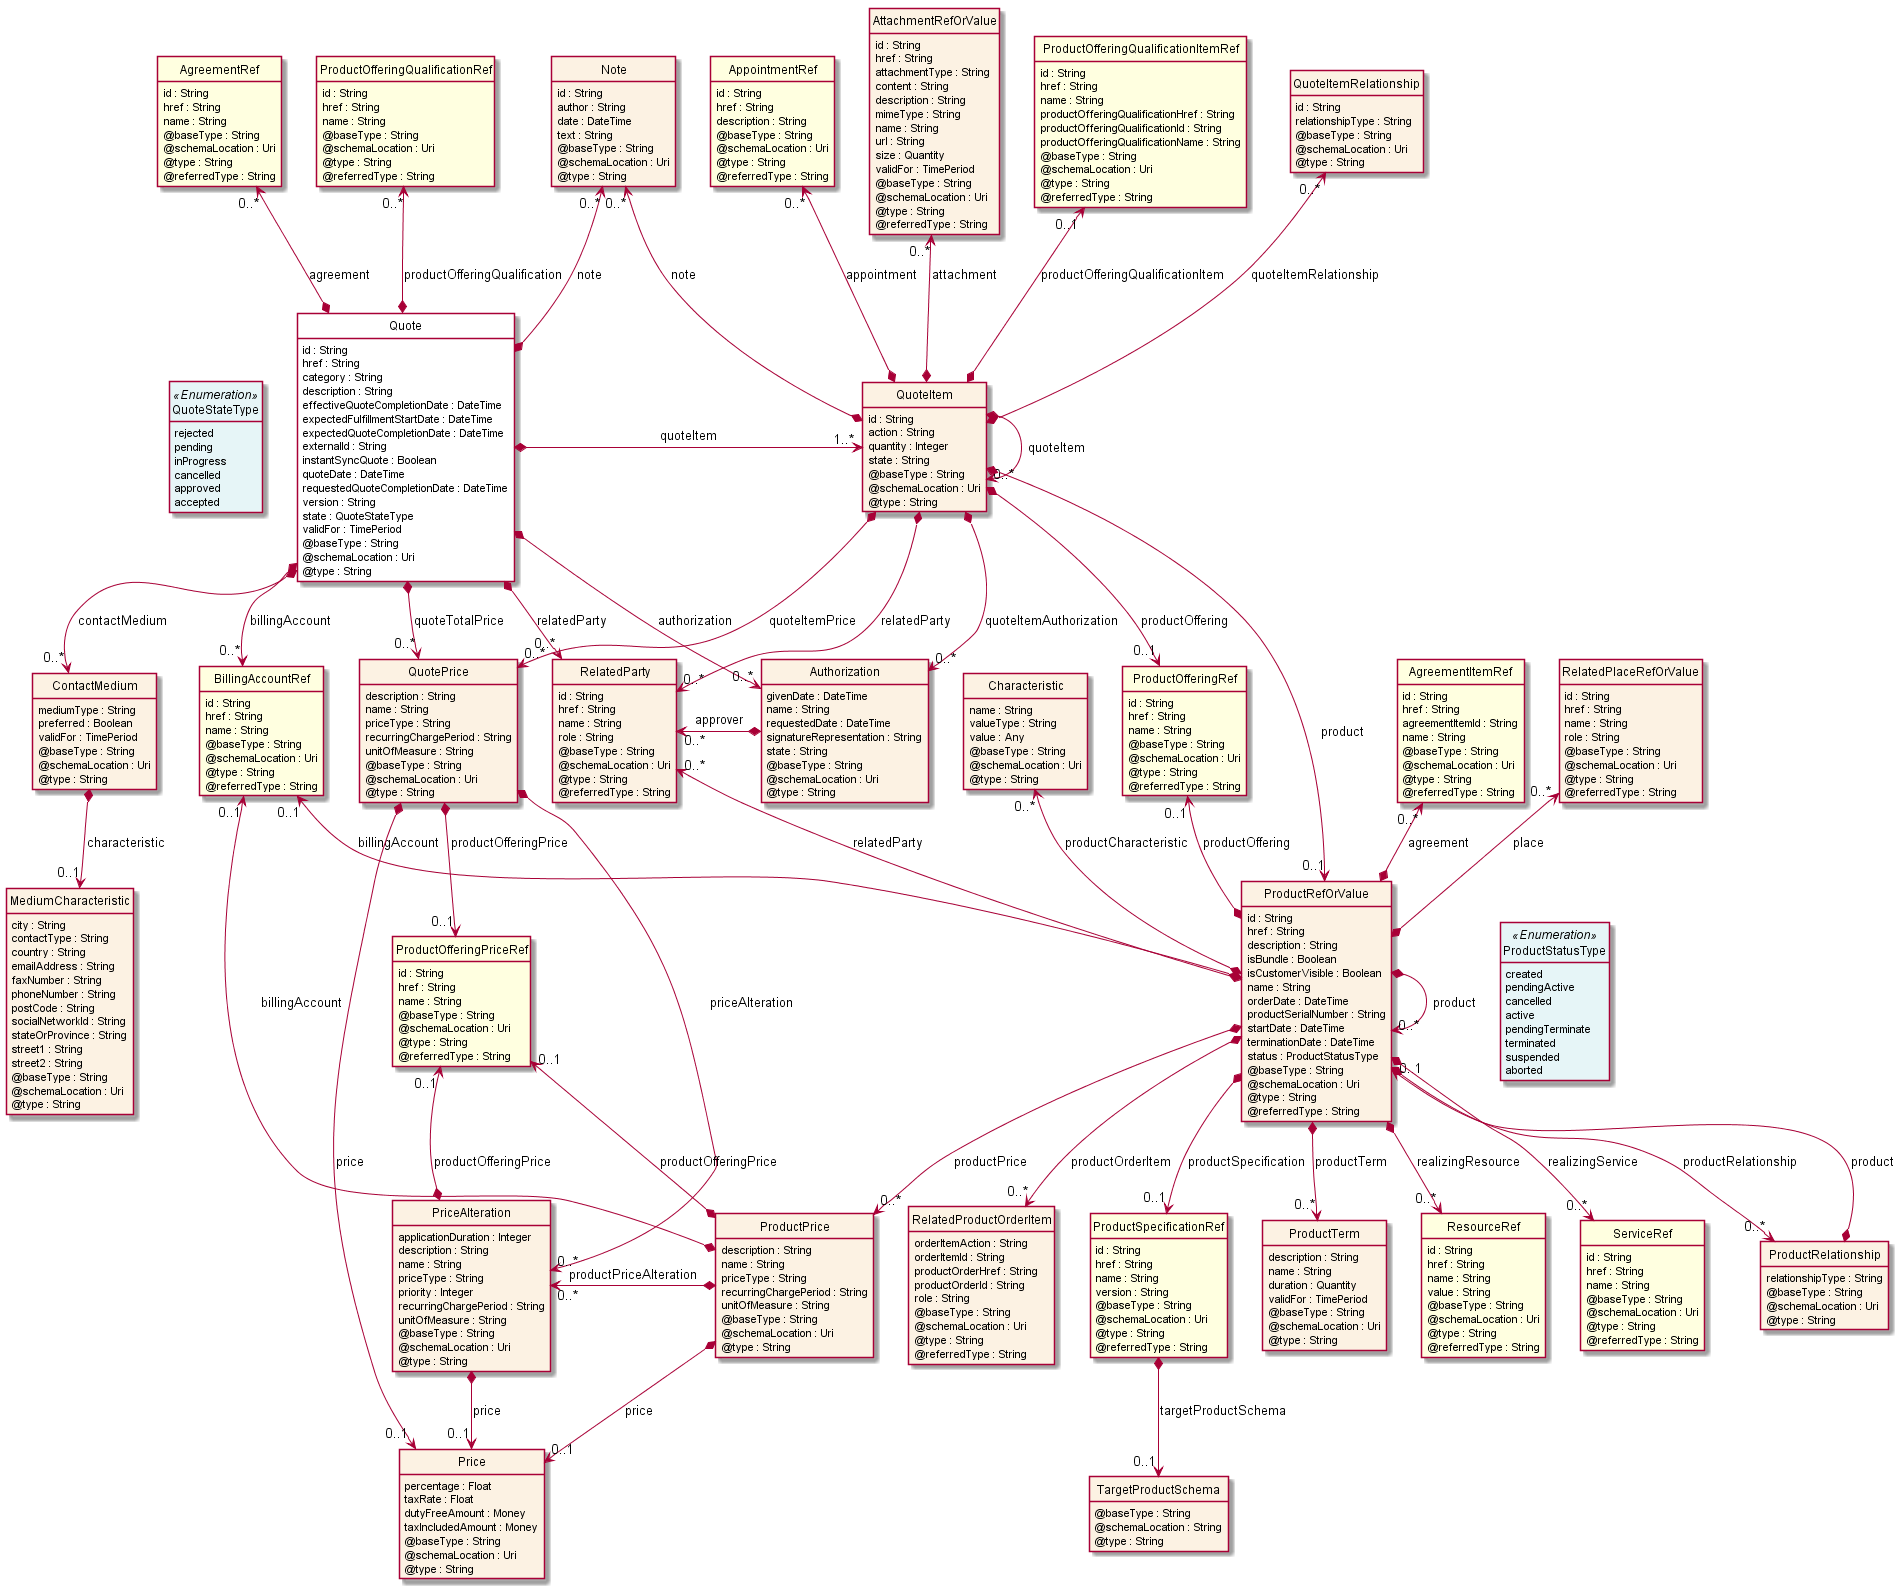

The diagram above was rendered by PlantUML. Its source (embedded in the PNG):
@startuml
hide circle
hide methods
hide stereotype
show <<Enumeration>> stereotype
skinparam class {
   BackgroundColor<<Enumeration>> #E6F5F7
   BackgroundColor<<Ref>> #FFFFE0
   BackgroundColor<<Pivot>> #FFFFFFF
   BackgroundColor #FCF2E3
}

class Quote <<Pivot>> {
    id : String
    href : String
    category : String
    description : String
    effectiveQuoteCompletionDate : DateTime
    expectedFulfillmentStartDate : DateTime
    expectedQuoteCompletionDate : DateTime
    externalId : String
    instantSyncQuote : Boolean
    quoteDate : DateTime
    requestedQuoteCompletionDate : DateTime
    version : String
    state : QuoteStateType
    validFor : TimePeriod
    @baseType : String
    @schemaLocation : Uri
    @type : String
}

class QuoteStateType <<Enumeration>> {
    rejected
    pending
    inProgress
    cancelled
    approved
    accepted
}


class AgreementRef <<Ref>> {
    id : String
    href : String
    name : String
    @baseType : String
    @schemaLocation : Uri
    @type : String
    @referredType : String
}

class Authorization {
    givenDate : DateTime
    name : String
    requestedDate : DateTime
    signatureRepresentation : String
    state : String
    @baseType : String
    @schemaLocation : Uri
    @type : String
}

class RelatedParty {
    id : String
    href : String
    name : String
    role : String
    @baseType : String
    @schemaLocation : Uri
    @type : String
    @referredType : String
}

class BillingAccountRef <<Ref>> {
    id : String
    href : String
    name : String
    @baseType : String
    @schemaLocation : Uri
    @type : String
    @referredType : String
}

class ContactMedium {
    mediumType : String
    preferred : Boolean
    validFor : TimePeriod
    @baseType : String
    @schemaLocation : Uri
    @type : String
}

class MediumCharacteristic {
    city : String
    contactType : String
    country : String
    emailAddress : String
    faxNumber : String
    phoneNumber : String
    postCode : String
    socialNetworkId : String
    stateOrProvince : String
    street1 : String
    street2 : String
    @baseType : String
    @schemaLocation : Uri
    @type : String
}

class Note {
    id : String
    author : String
    date : DateTime
    text : String
    @baseType : String
    @schemaLocation : Uri
    @type : String
}

class ProductOfferingQualificationRef <<Ref>> {
    id : String
    href : String
    name : String
    @baseType : String
    @schemaLocation : Uri
    @type : String
    @referredType : String
}

class QuoteItem {
    id : String
    action : String
    quantity : Integer
    state : String
    @baseType : String
    @schemaLocation : Uri
    @type : String
}

class AppointmentRef <<Ref>> {
    id : String
    href : String
    description : String
    @baseType : String
    @schemaLocation : Uri
    @type : String
    @referredType : String
}

class AttachmentRefOrValue {
    id : String
    href : String
    attachmentType : String
    content : String
    description : String
    mimeType : String
    name : String
    url : String
    size : Quantity
    validFor : TimePeriod
    @baseType : String
    @schemaLocation : Uri
    @type : String
    @referredType : String
}

class ProductRefOrValue {
    id : String
    href : String
    description : String
    isBundle : Boolean
    isCustomerVisible : Boolean
    name : String
    orderDate : DateTime
    productSerialNumber : String
    startDate : DateTime
    terminationDate : DateTime
    status : ProductStatusType
    @baseType : String
    @schemaLocation : Uri
    @type : String
    @referredType : String
}

class ProductStatusType <<Enumeration>> {
    created
    pendingActive
    cancelled
    active
    pendingTerminate
    terminated
    suspended
    aborted 
}


class AgreementItemRef <<Ref>> {
    id : String
    href : String
    agreementItemId : String
    name : String
    @baseType : String
    @schemaLocation : Uri
    @type : String
    @referredType : String
}

class RelatedPlaceRefOrValue {
    id : String
    href : String
    name : String
    role : String
    @baseType : String
    @schemaLocation : Uri
    @type : String
    @referredType : String
}

class Characteristic {
    name : String
    valueType : String
    value : Any
    @baseType : String
    @schemaLocation : Uri
    @type : String
}

class ProductOfferingRef <<Ref>> {
    id : String
    href : String
    name : String
    @baseType : String
    @schemaLocation : Uri
    @type : String
    @referredType : String
}

class RelatedProductOrderItem {
    orderItemAction : String
    orderItemId : String
    productOrderHref : String
    productOrderId : String
    role : String
    @baseType : String
    @schemaLocation : Uri
    @type : String
    @referredType : String
}

class ProductPrice {
    description : String
    name : String
    priceType : String
    recurringChargePeriod : String
    unitOfMeasure : String
    @baseType : String
    @schemaLocation : Uri
    @type : String
}

class Price {
    percentage : Float
    taxRate : Float
    dutyFreeAmount : Money
    taxIncludedAmount : Money
    @baseType : String
    @schemaLocation : Uri
    @type : String
}

class ProductOfferingPriceRef <<Ref>> {
    id : String
    href : String
    name : String
    @baseType : String
    @schemaLocation : Uri
    @type : String
    @referredType : String
}

class PriceAlteration {
    applicationDuration : Integer
    description : String
    name : String
    priceType : String
    priority : Integer
    recurringChargePeriod : String
    unitOfMeasure : String
    @baseType : String
    @schemaLocation : Uri
    @type : String
}

class ProductRelationship {
    relationshipType : String
    @baseType : String
    @schemaLocation : Uri
    @type : String
}

class ProductSpecificationRef <<Ref>> {
    id : String
    href : String
    name : String
    version : String
    @baseType : String
    @schemaLocation : Uri
    @type : String
    @referredType : String
}

class TargetProductSchema {
    @baseType : String
    @schemaLocation : String
    @type : String
}

class ProductTerm {
    description : String
    name : String
    duration : Quantity
    validFor : TimePeriod
    @baseType : String
    @schemaLocation : Uri
    @type : String
}

class ResourceRef <<Ref>> {
    id : String
    href : String
    name : String
    value : String
    @baseType : String
    @schemaLocation : Uri
    @type : String
    @referredType : String
}

class ServiceRef <<Ref>> {
    id : String
    href : String
    name : String
    @baseType : String
    @schemaLocation : Uri
    @type : String
    @referredType : String
}

class ProductOfferingQualificationItemRef <<Ref>> {
    id : String
    href : String
    name : String
    productOfferingQualificationHref : String
    productOfferingQualificationId : String
    productOfferingQualificationName : String
    @baseType : String
    @schemaLocation : Uri
    @type : String
    @referredType : String
}

class QuotePrice {
    description : String
    name : String
    priceType : String
    recurringChargePeriod : String
    unitOfMeasure : String
    @baseType : String
    @schemaLocation : Uri
    @type : String
}

class QuoteItemRelationship {
    id : String
    relationshipType : String
    @baseType : String
    @schemaLocation : Uri
    @type : String
}


Quote *-right-> "1..*" QuoteItem : quoteItem
Quote -left[hidden]-> QuoteStateType
Quote *-->  "0..*" QuotePrice : quoteTotalPrice
QuoteItem *-->  "0..*" QuotePrice : quoteItemPrice
Quote *-->  "0..*" Authorization : authorization
QuoteItem *-->  "0..*" Authorization : quoteItemAuthorization
Note "0..*" <--* Quote : note
Note "0..*" <--* QuoteItem : note
Note -right[hidden]-> QuoteItem
RelatedParty "0..*" <-left-* Authorization : approver
Quote *-->  "0..*" RelatedParty : relatedParty
QuoteItem *-->  "0..*" RelatedParty : relatedParty
Quote *-->  "0..*" BillingAccountRef : billingAccount
Quote -[hidden]-> BillingAccountRef
BillingAccountRef -right[hidden]- QuotePrice





QuoteItem *-right-> "0..*" QuoteItem : quoteItem
RelatedParty "0..*" <--* ProductRefOrValue : relatedParty
QuoteItem *-->  "0..1" ProductRefOrValue : product
BillingAccountRef "0..1" <-left-* ProductRefOrValue : billingAccount
QuoteItem *-->  "0..1" ProductOfferingRef : productOffering

ProductRefOrValue *-right-> "0..*" ProductRefOrValue : product
ProductRefOrValue -right[hidden]-> ProductStatusType
BillingAccountRef "0..1" <--* ProductPrice : billingAccount
ProductRefOrValue *-->  "0..*" ProductPrice : productPrice
ProductRefOrValue *-->  "0..*" ProductRelationship : productRelationship
ProductRefOrValue -[hidden]-> ProductRelationship
ProductPrice -right[hidden]- ProductRelationship


PriceAlteration "0..*" <-left-* ProductPrice : productPriceAlteration
QuotePrice *-->  "0..*" PriceAlteration : priceAlteration
ProductPrice *-->  "0..1" Price : price
PriceAlteration *-->  "0..1" Price : price
QuotePrice *-->  "0..1" Price : price
ProductOfferingPriceRef "0..1" <--* ProductPrice : productOfferingPrice
ProductOfferingPriceRef "0..1" <--* PriceAlteration : productOfferingPrice
QuotePrice *-->  "0..1" ProductOfferingPriceRef : productOfferingPrice






AgreementRef "0..*" <--* Quote : agreement
ProductOfferingQualificationRef "0..*" <--* Quote : productOfferingQualification
Quote *-->  "0..*" ContactMedium : contactMedium
Quote -[hidden]-> ContactMedium
ContactMedium -right[hidden]- RelatedParty





ContactMedium *-->  "0..1" MediumCharacteristic : characteristic




ProductOfferingRef "0..1" <--* ProductRefOrValue : productOffering
ProductRefOrValue "0..1" <--* ProductRelationship : product
AppointmentRef "0..*" <--* QuoteItem : appointment
AttachmentRefOrValue "0..*" <--* QuoteItem : attachment
ProductOfferingQualificationItemRef "0..1" <--* QuoteItem : productOfferingQualificationItem
QuoteItemRelationship "0..*" <--* QuoteItem : quoteItemRelationship



AgreementItemRef "0..*" <--* ProductRefOrValue : agreement
RelatedPlaceRefOrValue "0..*" <--* ProductRefOrValue : place
Characteristic "0..*" <--* ProductRefOrValue : productCharacteristic
ProductRefOrValue *-->  "0..*" RelatedProductOrderItem : productOrderItem
ProductRefOrValue -[hidden]-> RelatedProductOrderItem
ProductPrice -right[hidden]- RelatedProductOrderItem
ProductRefOrValue *-->  "0..1" ProductSpecificationRef : productSpecification
RelatedProductOrderItem -right[hidden]- ProductSpecificationRef
ProductRefOrValue *-->  "0..*" ProductTerm : productTerm
ProductSpecificationRef -right[hidden]- ProductTerm
ProductRefOrValue *-->  "0..*" ResourceRef : realizingResource
ProductTerm -right[hidden]- ResourceRef
ProductRefOrValue *-->  "0..*" ServiceRef : realizingService
ResourceRef -right[hidden]- ServiceRef











ProductSpecificationRef *-->  "0..1" TargetProductSchema : targetProductSchema







@enduml